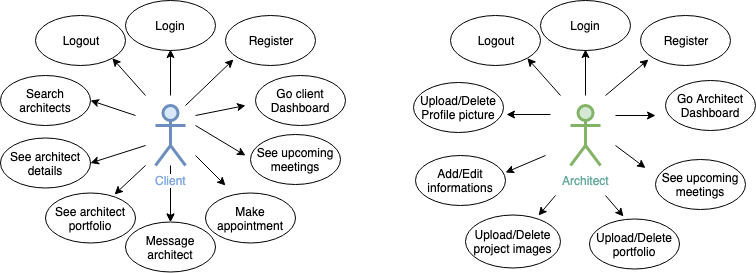

The diagram above was exported from draw.io. Its source (the exported page's mxGraphModel, read from the mxfile embedded in the PNG):
<mxGraphModel dx="914" dy="526" grid="1" gridSize="10" guides="1" tooltips="1" connect="1" arrows="1" fold="1" page="1" pageScale="1" pageWidth="850" pageHeight="1100" math="0" shadow="0">
  <root>
    <mxCell id="0" />
    <mxCell id="1" parent="0" />
    <mxCell id="hmrPxu4GF2zqQ3FOPEa9-55" value="" style="edgeStyle=orthogonalEdgeStyle;rounded=0;orthogonalLoop=1;jettySize=auto;html=1;" parent="1" source="hmrPxu4GF2zqQ3FOPEa9-1" target="hmrPxu4GF2zqQ3FOPEa9-14" edge="1">
      <mxGeometry relative="1" as="geometry" />
    </mxCell>
    <mxCell id="hmrPxu4GF2zqQ3FOPEa9-1" value="&lt;font color=&quot;#7ea6e0&quot;&gt;Client&lt;/font&gt;" style="shape=umlActor;verticalLabelPosition=bottom;labelBackgroundColor=#ffffff;verticalAlign=top;html=1;outlineConnect=0;fillColor=#dae8fc;strokeColor=#6c8ebf;strokeWidth=3;" parent="1" vertex="1">
      <mxGeometry x="220" y="190" width="30" height="60" as="geometry" />
    </mxCell>
    <mxCell id="hmrPxu4GF2zqQ3FOPEa9-5" value="" style="endArrow=classic;html=1;" parent="1" edge="1">
      <mxGeometry width="50" height="50" relative="1" as="geometry">
        <mxPoint x="250" y="190" as="sourcePoint" />
        <mxPoint x="298" y="144" as="targetPoint" />
      </mxGeometry>
    </mxCell>
    <mxCell id="hmrPxu4GF2zqQ3FOPEa9-7" value="Register" style="ellipse;whiteSpace=wrap;html=1;" parent="1" vertex="1">
      <mxGeometry x="290" y="100" width="90" height="50" as="geometry" />
    </mxCell>
    <mxCell id="hmrPxu4GF2zqQ3FOPEa9-8" value="Login" style="ellipse;whiteSpace=wrap;html=1;" parent="1" vertex="1">
      <mxGeometry x="190" y="85" width="90" height="50" as="geometry" />
    </mxCell>
    <mxCell id="hmrPxu4GF2zqQ3FOPEa9-9" value="" style="endArrow=classic;html=1;" parent="1" edge="1">
      <mxGeometry width="50" height="50" relative="1" as="geometry">
        <mxPoint x="235" y="180" as="sourcePoint" />
        <mxPoint x="235" y="134" as="targetPoint" />
      </mxGeometry>
    </mxCell>
    <mxCell id="hmrPxu4GF2zqQ3FOPEa9-10" value="Logout" style="ellipse;whiteSpace=wrap;html=1;" parent="1" vertex="1">
      <mxGeometry x="100" y="100" width="90" height="50" as="geometry" />
    </mxCell>
    <mxCell id="hmrPxu4GF2zqQ3FOPEa9-11" value="Search architects" style="ellipse;whiteSpace=wrap;html=1;" parent="1" vertex="1">
      <mxGeometry x="65" y="160" width="90" height="50" as="geometry" />
    </mxCell>
    <mxCell id="hmrPxu4GF2zqQ3FOPEa9-12" value="See architect details" style="ellipse;whiteSpace=wrap;html=1;" parent="1" vertex="1">
      <mxGeometry x="65" y="222.5" width="90" height="50" as="geometry" />
    </mxCell>
    <mxCell id="hmrPxu4GF2zqQ3FOPEa9-13" value="See architect portfolio" style="ellipse;whiteSpace=wrap;html=1;" parent="1" vertex="1">
      <mxGeometry x="110" y="277.5" width="90" height="50" as="geometry" />
    </mxCell>
    <mxCell id="hmrPxu4GF2zqQ3FOPEa9-14" value="Message architect" style="ellipse;whiteSpace=wrap;html=1;" parent="1" vertex="1">
      <mxGeometry x="190" y="306.5" width="90" height="50" as="geometry" />
    </mxCell>
    <mxCell id="hmrPxu4GF2zqQ3FOPEa9-15" value="Make appointment" style="ellipse;whiteSpace=wrap;html=1;" parent="1" vertex="1">
      <mxGeometry x="270" y="277.5" width="90" height="50" as="geometry" />
    </mxCell>
    <mxCell id="hmrPxu4GF2zqQ3FOPEa9-17" value="Go client Dashboard" style="ellipse;whiteSpace=wrap;html=1;" parent="1" vertex="1">
      <mxGeometry x="320" y="160" width="90" height="50" as="geometry" />
    </mxCell>
    <mxCell id="hmrPxu4GF2zqQ3FOPEa9-18" value="" style="endArrow=classic;html=1;" parent="1" edge="1">
      <mxGeometry width="50" height="50" relative="1" as="geometry">
        <mxPoint x="260" y="200" as="sourcePoint" />
        <mxPoint x="310" y="190" as="targetPoint" />
      </mxGeometry>
    </mxCell>
    <mxCell id="hmrPxu4GF2zqQ3FOPEa9-19" value="" style="endArrow=classic;html=1;" parent="1" edge="1">
      <mxGeometry width="50" height="50" relative="1" as="geometry">
        <mxPoint x="260" y="210" as="sourcePoint" />
        <mxPoint x="310" y="240" as="targetPoint" />
      </mxGeometry>
    </mxCell>
    <mxCell id="hmrPxu4GF2zqQ3FOPEa9-20" value="" style="endArrow=classic;html=1;" parent="1" edge="1">
      <mxGeometry width="50" height="50" relative="1" as="geometry">
        <mxPoint x="260" y="240" as="sourcePoint" />
        <mxPoint x="290" y="270" as="targetPoint" />
      </mxGeometry>
    </mxCell>
    <mxCell id="hmrPxu4GF2zqQ3FOPEa9-21" value="" style="endArrow=classic;html=1;entryX=0.5;entryY=0;entryDx=0;entryDy=0;" parent="1" target="hmrPxu4GF2zqQ3FOPEa9-14" edge="1">
      <mxGeometry width="50" height="50" relative="1" as="geometry">
        <mxPoint x="235" y="280" as="sourcePoint" />
        <mxPoint x="338" y="184" as="targetPoint" />
      </mxGeometry>
    </mxCell>
    <mxCell id="hmrPxu4GF2zqQ3FOPEa9-25" value="" style="endArrow=classic;html=1;entryX=0.767;entryY=0.03;entryDx=0;entryDy=0;entryPerimeter=0;" parent="1" target="hmrPxu4GF2zqQ3FOPEa9-13" edge="1">
      <mxGeometry width="50" height="50" relative="1" as="geometry">
        <mxPoint x="210" y="250" as="sourcePoint" />
        <mxPoint x="245" y="316.5" as="targetPoint" />
      </mxGeometry>
    </mxCell>
    <mxCell id="hmrPxu4GF2zqQ3FOPEa9-26" value="" style="endArrow=classic;html=1;entryX=1;entryY=0.5;entryDx=0;entryDy=0;" parent="1" target="hmrPxu4GF2zqQ3FOPEa9-12" edge="1">
      <mxGeometry width="50" height="50" relative="1" as="geometry">
        <mxPoint x="210" y="230" as="sourcePoint" />
        <mxPoint x="189.02999999999997" y="289" as="targetPoint" />
      </mxGeometry>
    </mxCell>
    <mxCell id="hmrPxu4GF2zqQ3FOPEa9-27" value="" style="endArrow=classic;html=1;entryX=1;entryY=0.5;entryDx=0;entryDy=0;" parent="1" target="hmrPxu4GF2zqQ3FOPEa9-11" edge="1">
      <mxGeometry width="50" height="50" relative="1" as="geometry">
        <mxPoint x="200" y="200" as="sourcePoint" />
        <mxPoint x="199.02999999999997" y="299" as="targetPoint" />
      </mxGeometry>
    </mxCell>
    <mxCell id="hmrPxu4GF2zqQ3FOPEa9-28" value="" style="endArrow=classic;html=1;entryX=1;entryY=1;entryDx=0;entryDy=0;" parent="1" target="hmrPxu4GF2zqQ3FOPEa9-10" edge="1">
      <mxGeometry width="50" height="50" relative="1" as="geometry">
        <mxPoint x="210" y="180" as="sourcePoint" />
        <mxPoint x="209.02999999999997" y="309" as="targetPoint" />
      </mxGeometry>
    </mxCell>
    <mxCell id="hmrPxu4GF2zqQ3FOPEa9-29" value="&lt;font color=&quot;#67ab9f&quot;&gt;Architect&lt;/font&gt;" style="shape=umlActor;verticalLabelPosition=bottom;labelBackgroundColor=#ffffff;verticalAlign=top;html=1;outlineConnect=0;fillColor=#d5e8d4;strokeColor=#82b366;strokeWidth=3;" parent="1" vertex="1">
      <mxGeometry x="635" y="190" width="30" height="60" as="geometry" />
    </mxCell>
    <mxCell id="hmrPxu4GF2zqQ3FOPEa9-30" value="" style="endArrow=classic;html=1;" parent="1" edge="1">
      <mxGeometry width="50" height="50" relative="1" as="geometry">
        <mxPoint x="670" y="180" as="sourcePoint" />
        <mxPoint x="713" y="144" as="targetPoint" />
      </mxGeometry>
    </mxCell>
    <mxCell id="hmrPxu4GF2zqQ3FOPEa9-31" value="Register" style="ellipse;whiteSpace=wrap;html=1;" parent="1" vertex="1">
      <mxGeometry x="705" y="100" width="90" height="50" as="geometry" />
    </mxCell>
    <mxCell id="hmrPxu4GF2zqQ3FOPEa9-32" value="Login" style="ellipse;whiteSpace=wrap;html=1;" parent="1" vertex="1">
      <mxGeometry x="605" y="85" width="90" height="50" as="geometry" />
    </mxCell>
    <mxCell id="hmrPxu4GF2zqQ3FOPEa9-33" value="" style="endArrow=classic;html=1;" parent="1" edge="1">
      <mxGeometry width="50" height="50" relative="1" as="geometry">
        <mxPoint x="650" y="180" as="sourcePoint" />
        <mxPoint x="650" y="134" as="targetPoint" />
      </mxGeometry>
    </mxCell>
    <mxCell id="hmrPxu4GF2zqQ3FOPEa9-34" value="Logout" style="ellipse;whiteSpace=wrap;html=1;" parent="1" vertex="1">
      <mxGeometry x="515" y="100" width="90" height="50" as="geometry" />
    </mxCell>
    <mxCell id="hmrPxu4GF2zqQ3FOPEa9-35" value="Upload/Delete Profile picture" style="ellipse;whiteSpace=wrap;html=1;" parent="1" vertex="1">
      <mxGeometry x="478" y="167" width="90" height="50" as="geometry" />
    </mxCell>
    <mxCell id="hmrPxu4GF2zqQ3FOPEa9-36" value="Add/Edit&lt;br&gt;informations" style="ellipse;whiteSpace=wrap;html=1;" parent="1" vertex="1">
      <mxGeometry x="480" y="240" width="90" height="50" as="geometry" />
    </mxCell>
    <mxCell id="hmrPxu4GF2zqQ3FOPEa9-37" value="Upload/Delete project images" style="ellipse;whiteSpace=wrap;html=1;" parent="1" vertex="1">
      <mxGeometry x="530" y="299.5" width="95" height="53" as="geometry" />
    </mxCell>
    <mxCell id="hmrPxu4GF2zqQ3FOPEa9-38" value="Upload/Delete portfolio" style="ellipse;whiteSpace=wrap;html=1;" parent="1" vertex="1">
      <mxGeometry x="654" y="303.5" width="90" height="50" as="geometry" />
    </mxCell>
    <mxCell id="hmrPxu4GF2zqQ3FOPEa9-39" value="See upcoming meetings" style="ellipse;whiteSpace=wrap;html=1;" parent="1" vertex="1">
      <mxGeometry x="720" y="244" width="90" height="50" as="geometry" />
    </mxCell>
    <mxCell id="hmrPxu4GF2zqQ3FOPEa9-41" value="Go Architect Dashboard" style="ellipse;whiteSpace=wrap;html=1;" parent="1" vertex="1">
      <mxGeometry x="730" y="165" width="90" height="50" as="geometry" />
    </mxCell>
    <mxCell id="hmrPxu4GF2zqQ3FOPEa9-43" value="" style="endArrow=classic;html=1;" parent="1" edge="1">
      <mxGeometry width="50" height="50" relative="1" as="geometry">
        <mxPoint x="680" y="200" as="sourcePoint" />
        <mxPoint x="720" y="200" as="targetPoint" />
      </mxGeometry>
    </mxCell>
    <mxCell id="hmrPxu4GF2zqQ3FOPEa9-44" value="" style="endArrow=classic;html=1;" parent="1" edge="1">
      <mxGeometry width="50" height="50" relative="1" as="geometry">
        <mxPoint x="680" y="230" as="sourcePoint" />
        <mxPoint x="710" y="252.5" as="targetPoint" />
      </mxGeometry>
    </mxCell>
    <mxCell id="hmrPxu4GF2zqQ3FOPEa9-45" value="" style="endArrow=classic;html=1;entryX=0.378;entryY=-0.05;entryDx=0;entryDy=0;entryPerimeter=0;" parent="1" target="hmrPxu4GF2zqQ3FOPEa9-38" edge="1">
      <mxGeometry width="50" height="50" relative="1" as="geometry">
        <mxPoint x="670" y="280" as="sourcePoint" />
        <mxPoint x="753" y="184" as="targetPoint" />
      </mxGeometry>
    </mxCell>
    <mxCell id="hmrPxu4GF2zqQ3FOPEa9-46" value="" style="endArrow=classic;html=1;" parent="1" edge="1">
      <mxGeometry width="50" height="50" relative="1" as="geometry">
        <mxPoint x="620" y="280" as="sourcePoint" />
        <mxPoint x="603" y="300" as="targetPoint" />
      </mxGeometry>
    </mxCell>
    <mxCell id="hmrPxu4GF2zqQ3FOPEa9-47" value="" style="endArrow=classic;html=1;entryX=1;entryY=0.34;entryDx=0;entryDy=0;entryPerimeter=0;" parent="1" target="hmrPxu4GF2zqQ3FOPEa9-36" edge="1">
      <mxGeometry width="50" height="50" relative="1" as="geometry">
        <mxPoint x="610" y="240" as="sourcePoint" />
        <mxPoint x="580" y="250" as="targetPoint" />
      </mxGeometry>
    </mxCell>
    <mxCell id="hmrPxu4GF2zqQ3FOPEa9-48" value="" style="endArrow=classic;html=1;" parent="1" edge="1">
      <mxGeometry width="50" height="50" relative="1" as="geometry">
        <mxPoint x="615" y="199" as="sourcePoint" />
        <mxPoint x="571" y="199" as="targetPoint" />
      </mxGeometry>
    </mxCell>
    <mxCell id="hmrPxu4GF2zqQ3FOPEa9-49" value="" style="endArrow=classic;html=1;entryX=1;entryY=1;entryDx=0;entryDy=0;" parent="1" target="hmrPxu4GF2zqQ3FOPEa9-34" edge="1">
      <mxGeometry width="50" height="50" relative="1" as="geometry">
        <mxPoint x="625" y="180" as="sourcePoint" />
        <mxPoint x="624.03" y="309" as="targetPoint" />
      </mxGeometry>
    </mxCell>
    <mxCell id="hmrPxu4GF2zqQ3FOPEa9-52" value="See upcoming meetings" style="ellipse;whiteSpace=wrap;html=1;" parent="1" vertex="1">
      <mxGeometry x="315" y="219" width="90" height="50" as="geometry" />
    </mxCell>
  </root>
</mxGraphModel>